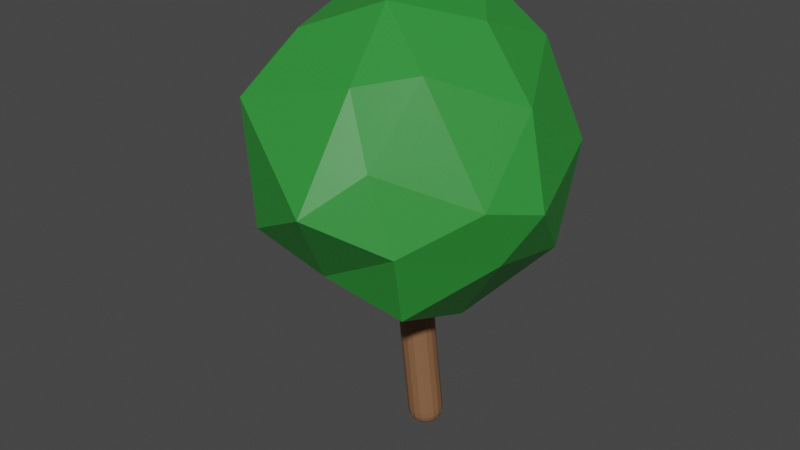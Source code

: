 # Source: green_leaf_tree.blend  (saved by Blender 2.83.18; exported with 4.5.12 LTS)
import bpy
from mathutils import Matrix  # noqa: F401  (used for matrix-valued properties, if any)

bpy.ops.wm.read_factory_settings(use_empty=True)
scene = bpy.context.scene
scene.name = 'Scene'

# ---- collections
col_collection = bpy.data.collections.new('Collection'); scene.collection.children.link(col_collection)

# ---- materials (node trees are filled in below, after node groups)
mat_wood = bpy.data.materials.new('wood')
mat_wood.use_transparent_shadow = False
mat_leafs = bpy.data.materials.new('Leafs')
mat_leafs.use_transparent_shadow = False

# ---- material node trees
mat_wood.use_nodes = True; mat_wood.node_tree.nodes.clear()
_N = mat_wood.node_tree.nodes; _L = mat_wood.node_tree.links
n0 = _N.new('ShaderNodeBsdfPrincipled'); n0.name = 'Principled BSDF'; n0.location = (10, 300)
n0.distribution = 'GGX'
n0.subsurface_method = 'BURLEY'
n0.inputs[0].default_value = (0.2346, 0.1119, 0.05448, 1.0)
n0.inputs[3].default_value = 1.45
n0.inputs[27].default_value = (0.0, 0.0, 0.0, 1.0)
n0.inputs[28].default_value = 1.0
n1 = _N.new('ShaderNodeOutputMaterial'); n1.name = 'Material Output'; n1.location = (300, 300)
_L.new(n0.outputs[0], n1.inputs[0])
n1.is_active_output = True
mat_leafs.use_nodes = True; mat_leafs.node_tree.nodes.clear()
_N = mat_leafs.node_tree.nodes; _L = mat_leafs.node_tree.links
n0 = _N.new('ShaderNodeBsdfPrincipled'); n0.name = 'Principled BSDF'; n0.location = (10, 300)
n0.distribution = 'GGX'
n0.subsurface_method = 'BURLEY'
n0.inputs[0].default_value = (0.02732, 0.2664, 0.03689, 1.0)
n0.inputs[3].default_value = 1.45
n0.inputs[27].default_value = (0.0, 0.0, 0.0, 1.0)
n0.inputs[28].default_value = 1.0
n1 = _N.new('ShaderNodeOutputMaterial'); n1.name = 'Material Output'; n1.location = (300, 300)
_L.new(n0.outputs[0], n1.inputs[0])
n1.is_active_output = True

# ---- world
world_world = bpy.data.worlds.new('World'); scene.world = world_world
world_world.use_nodes = True; world_world.node_tree.nodes.clear()
_N = world_world.node_tree.nodes; _L = world_world.node_tree.links
n0 = _N.new('ShaderNodeOutputWorld'); n0.name = 'World Output'; n0.location = (300, 300)
n1 = _N.new('ShaderNodeBackground'); n1.name = 'Background'; n1.location = (10, 300)
n1.inputs[0].default_value = (0.05088, 0.05088, 0.05088, 1.0)
_L.new(n1.outputs[0], n0.inputs[0])
n0.is_active_output = True
world_world.color = (0.05088, 0.05088, 0.05088)
world_world.use_sun_shadow = False
world_world.sun_shadow_jitter_overblur = 0.0

# ---- meshes
me_prostok_t = bpy.data.meshes.new('Prostokąt')
me_prostok_t.from_pydata([(1.039, -1.0, -0.07876), (0.9475, -1.0, 2.175), (1.0, -1.0, 0.2048), (0.832, -1.0, 1.612)], [(3, 1), (0, 2), (2, 3)], [])
_uv = me_prostok_t.uv_layers.new(name='MapaUV')
_uv.uv.foreach_set('vector', [])
me_prostok_t.materials.append(mat_wood)
me_prostok_t.use_remesh_fix_poles = True
me_prostok_t.use_remesh_preserve_attributes = False
me_prostok_t.use_mirror_vertex_groups = False
me_prostok_t.update()
me_kula_ico = bpy.data.meshes.new('Kula ico')
me_kula_ico.from_pydata([(0.4178, -0.9718, 1.065), (2.312, -2.373, 1.311), (0.567, -2.927, 2.169), (-0.8297, -0.8095, 3.009), (0.1875, 0.8766, 2.316), (2.141, -0.007484, 1.58), (2.108, -2.704, 3.225), (0.5265, -2.074, 4.383), (0.6763, -0.005851, 4.517), (2.289, 0.7976, 3.347), (3.477, -1.312, 2.65), (2.392, -1.015, 4.576), (0.2276, -2.027, 1.481), (1.316, -1.666, 0.8735), (1.242, -2.527, 1.59), (2.271, -1.158, 0.836), (1.21, -0.5747, 0.7624), (-0.2844, -1.076, 1.833), (-0.4753, -1.979, 2.735), (0.1049, -0.1486, 1.6), (-0.2773, 0.1316, 2.596), (0.9668, 0.7392, 1.546), (3.102, -1.577, 1.983), (3.081, -0.3733, 1.737), (1.634, -3.319, 2.756), (2.446, -2.675, 2.283), (-0.2916, -1.662, 3.815), (0.2547, -2.778, 3.682), (0.3325, 0.6199, 3.548), (-0.2214, -0.4643, 3.705), (2.41, 0.6577, 2.261), (1.226, 0.8748, 2.891), (3.142, -1.967, 2.802), (1.678, -2.487, 4.042), (0.3292, -1.08, 4.567), (1.491, 0.7589, 4.088), (3.125, -0.001421, 3.042), (2.34, -2.062, 4.212), (3.117, -1.124, 3.751), (1.488, -1.649, 4.783), (1.742, -0.1683, 4.849), (2.522, 0.01773, 4.196)], [], [(0, 13, 12), (1, 13, 15), (0, 12, 17), (0, 17, 19), (0, 19, 16), (1, 15, 22), (2, 14, 24), (3, 18, 26), (4, 20, 28), (5, 21, 30), (1, 22, 25), (2, 24, 27), (3, 26, 29), (4, 28, 31), (5, 30, 23), (6, 32, 37), (7, 33, 39), (8, 34, 40), (9, 35, 41), (10, 36, 38), (38, 41, 11), (38, 36, 41), (36, 9, 41), (41, 40, 11), (41, 35, 40), (35, 8, 40), (40, 39, 11), (40, 34, 39), (34, 7, 39), (39, 37, 11), (39, 33, 37), (33, 6, 37), (37, 38, 11), (37, 32, 38), (32, 10, 38), (23, 36, 10), (23, 30, 36), (30, 9, 36), (31, 35, 9), (31, 28, 35), (28, 8, 35), (29, 34, 8), (29, 26, 34), (26, 7, 34), (27, 33, 7), (27, 24, 33), (24, 6, 33), (25, 32, 6), (25, 22, 32), (22, 10, 32), (30, 31, 9), (30, 21, 31), (21, 4, 31), (28, 29, 8), (28, 20, 29), (20, 3, 29), (26, 27, 7), (26, 18, 27), (18, 2, 27), (24, 25, 6), (24, 14, 25), (14, 1, 25), (22, 23, 10), (22, 15, 23), (15, 5, 23), (16, 21, 5), (16, 19, 21), (19, 4, 21), (19, 20, 4), (19, 17, 20), (17, 3, 20), (17, 18, 3), (17, 12, 18), (12, 2, 18), (15, 16, 5), (15, 13, 16), (13, 0, 16), (12, 14, 2), (12, 13, 14), (13, 1, 14)])
_uv = me_kula_ico.uv_layers.new(name='MapaUV')
_uv.uv.foreach_set('vector', [0.8182, 0.0, 0.7727, 0.07873, 0.8636, 0.07873, 0.7273, 0.1575, 0.6818, 0.07873, 0.6364, 0.1575, 0.09091, 0.0, 0.04545, 0.07873, 0.1364, 0.07873, 0.2727, 0.0, 0.2273, 0.07873, 0.3182, 0.07873, 0.4545, 0.0, 0.4091, 0.07873, 0.5, 0.07873, 0.7273, 0.1575, 0.6364, 0.1575, 0.6818, 0.2362, 0.9091, 0.1575, 0.8182, 0.1575, 0.8636, 0.2362, 0.1818, 0.1575, 0.09091, 0.1575, 0.1364, 0.2362, 0.3636, 0.1575, 0.2727, 0.1575, 0.3182, 0.2362, 0.5455, 0.1575, 0.4545, 0.1575, 0.5, 0.2362, 0.7273, 0.1575, 0.6818, 0.2362, 0.7727, 0.2362, 0.9091, 0.1575, 0.8636, 0.2362, 0.9545, 0.2362, 0.1818, 0.1575, 0.1364, 0.2362, 0.2273, 0.2362, 0.3636, 0.1575, 0.3182, 0.2362, 0.4091, 0.2362, 0.5455, 0.1575, 0.5, 0.2362, 0.5909, 0.2362, 0.8182, 0.3149, 0.7273, 0.3149, 0.7727, 0.3937, 1.0, 0.3149, 0.9091, 0.3149, 0.9545, 0.3937, 0.2727, 0.3149, 0.1818, 0.3149, 0.2273, 0.3937, 0.4545, 0.3149, 0.3636, 0.3149, 0.4091, 0.3937, 0.6364, 0.3149, 0.5455, 0.3149, 0.5909, 0.3937, 0.5909, 0.3937, 0.5, 0.3937, 0.5455, 0.4724, 0.5909, 0.3937, 0.5455, 0.3149, 0.5, 0.3937, 0.5455, 0.3149, 0.4545, 0.3149, 0.5, 0.3937, 0.4091, 0.3937, 0.3182, 0.3937, 0.3636, 0.4724, 0.4091, 0.3937, 0.3636, 0.3149, 0.3182, 0.3937, 0.3636, 0.3149, 0.2727, 0.3149, 0.3182, 0.3937, 0.2273, 0.3937, 0.1364, 0.3937, 0.1818, 0.4724, 0.2273, 0.3937, 0.1818, 0.3149, 0.1364, 0.3937, 0.1818, 0.3149, 0.09091, 0.3149, 0.1364, 0.3937, 0.9545, 0.3937, 0.8636, 0.3937, 0.9091, 0.4724, 0.9545, 0.3937, 0.9091, 0.3149, 0.8636, 0.3937, 0.9091, 0.3149, 0.8182, 0.3149, 0.8636, 0.3937, 0.7727, 0.3937, 0.6818, 0.3937, 0.7273, 0.4724, 0.7727, 0.3937, 0.7273, 0.3149, 0.6818, 0.3937, 0.7273, 0.3149, 0.6364, 0.3149, 0.6818, 0.3937, 0.5909, 0.2362, 0.5455, 0.3149, 0.6364, 0.3149, 0.5909, 0.2362, 0.5, 0.2362, 0.5455, 0.3149, 0.5, 0.2362, 0.4545, 0.3149, 0.5455, 0.3149, 0.4091, 0.2362, 0.3636, 0.3149, 0.4545, 0.3149, 0.4091, 0.2362, 0.3182, 0.2362, 0.3636, 0.3149, 0.3182, 0.2362, 0.2727, 0.3149, 0.3636, 0.3149, 0.2273, 0.2362, 0.1818, 0.3149, 0.2727, 0.3149, 0.2273, 0.2362, 0.1364, 0.2362, 0.1818, 0.3149, 0.1364, 0.2362, 0.09091, 0.3149, 0.1818, 0.3149, 0.9545, 0.2362, 0.9091, 0.3149, 1.0, 0.3149, 0.9545, 0.2362, 0.8636, 0.2362, 0.9091, 0.3149, 0.8636, 0.2362, 0.8182, 0.3149, 0.9091, 0.3149, 0.7727, 0.2362, 0.7273, 0.3149, 0.8182, 0.3149, 0.7727, 0.2362, 0.6818, 0.2362, 0.7273, 0.3149, 0.6818, 0.2362, 0.6364, 0.3149, 0.7273, 0.3149, 0.5, 0.2362, 0.4091, 0.2362, 0.4545, 0.3149, 0.5, 0.2362, 0.4545, 0.1575, 0.4091, 0.2362, 0.4545, 0.1575, 0.3636, 0.1575, 0.4091, 0.2362, 0.3182, 0.2362, 0.2273, 0.2362, 0.2727, 0.3149, 0.3182, 0.2362, 0.2727, 0.1575, 0.2273, 0.2362, 0.2727, 0.1575, 0.1818, 0.1575, 0.2273, 0.2362, 0.1364, 0.2362, 0.04545, 0.2362, 0.09091, 0.3149, 0.1364, 0.2362, 0.09091, 0.1575, 0.04545, 0.2362, 0.09091, 0.1575, 0.0, 0.1575, 0.04545, 0.2362, 0.8636, 0.2362, 0.7727, 0.2362, 0.8182, 0.3149, 0.8636, 0.2362, 0.8182, 0.1575, 0.7727, 0.2362, 0.8182, 0.1575, 0.7273, 0.1575, 0.7727, 0.2362, 0.6818, 0.2362, 0.5909, 0.2362, 0.6364, 0.3149, 0.6818, 0.2362, 0.6364, 0.1575, 0.5909, 0.2362, 0.6364, 0.1575, 0.5455, 0.1575, 0.5909, 0.2362, 0.5, 0.07873, 0.4545, 0.1575, 0.5455, 0.1575, 0.5, 0.07873, 0.4091, 0.07873, 0.4545, 0.1575, 0.4091, 0.07873, 0.3636, 0.1575, 0.4545, 0.1575, 0.3182, 0.07873, 0.2727, 0.1575, 0.3636, 0.1575, 0.3182, 0.07873, 0.2273, 0.07873, 0.2727, 0.1575, 0.2273, 0.07873, 0.1818, 0.1575, 0.2727, 0.1575, 0.1364, 0.07873, 0.09091, 0.1575, 0.1818, 0.1575, 0.1364, 0.07873, 0.04545, 0.07873, 0.09091, 0.1575, 0.04545, 0.07873, 0.0, 0.1575, 0.09091, 0.1575, 0.6364, 0.1575, 0.5909, 0.07873, 0.5455, 0.1575, 0.6364, 0.1575, 0.6818, 0.07873, 0.5909, 0.07873, 0.6818, 0.07873, 0.6364, 0.0, 0.5909, 0.07873, 0.8636, 0.07873, 0.8182, 0.1575, 0.9091, 0.1575, 0.8636, 0.07873, 0.7727, 0.07873, 0.8182, 0.1575, 0.7727, 0.07873, 0.7273, 0.1575, 0.8182, 0.1575])
me_kula_ico.materials.append(mat_leafs)
me_kula_ico.use_remesh_fix_poles = True
me_kula_ico.use_remesh_preserve_attributes = False
me_kula_ico.use_mirror_vertex_groups = False
me_kula_ico.update()

# ---- objects
ob_prostok_t = bpy.data.objects.new('Prostokąt', me_prostok_t)
ob_kula_ico = bpy.data.objects.new('Kula ico', me_kula_ico)

# ---- transforms, parenting, visibility, modifiers, constraints
ob_prostok_t.location = (0.0, 0.0, 0.0)
ob_prostok_t.lineart.crease_threshold = 0.0
_m = ob_prostok_t.modifiers.new('Skin', 'SKIN')
_m = ob_prostok_t.modifiers.new('Subdivision', 'SUBSURF')
_m.uv_smooth = 'PRESERVE_CORNERS'
ob_kula_ico.location = (-0.5828, -1.513e-07, 1.126)
ob_kula_ico.lineart.crease_threshold = 0.0

# ---- collection membership
col_collection.objects.link(ob_prostok_t)
col_collection.objects.link(ob_kula_ico)

# ---- scene / render settings (as saved in the file)
scene.frame_start = 1; scene.frame_end = 250; scene.frame_set(2)
scene.render.engine = 'BLENDER_EEVEE_NEXT'
scene.cycles.use_denoising = False
scene.cycles.samples = 128
scene.cycles.sampling_pattern = 'TABULATED_SOBOL'
scene.cycles.use_adaptive_sampling = False
scene.cycles.use_light_tree = False
scene.view_settings.view_transform = 'Filmic'
bpy.context.view_layer.update()

# ---- added for rendering (the .blend has no active camera and no usable light): camera, sun
cam_auto = bpy.data.cameras.new('AutoCamera')
cam_auto.lens = 50.0
cam_auto.sensor_width = 36.0
cam_auto.clip_end = 1000.0
ob_auto_camera = bpy.data.objects.new('AutoCamera', cam_auto)
scene.collection.objects.link(ob_auto_camera)
ob_auto_camera.location = (8.67933, -10.7475, 9.26534)
ob_auto_camera.rotation_euler = (1.09748, -7.21219e-08, 0.694738)
scene.camera = ob_auto_camera
light_auto_sun = bpy.data.lights.new('AutoSun', 'SUN')
light_auto_sun.energy = 3.0
light_auto_sun.angle = 0.0523599
ob_auto_sun = bpy.data.objects.new('AutoSun', light_auto_sun)
scene.collection.objects.link(ob_auto_sun)
ob_auto_sun.rotation_euler = (0.872665, 0.174533, 0.523599)
bpy.context.view_layer.update()
